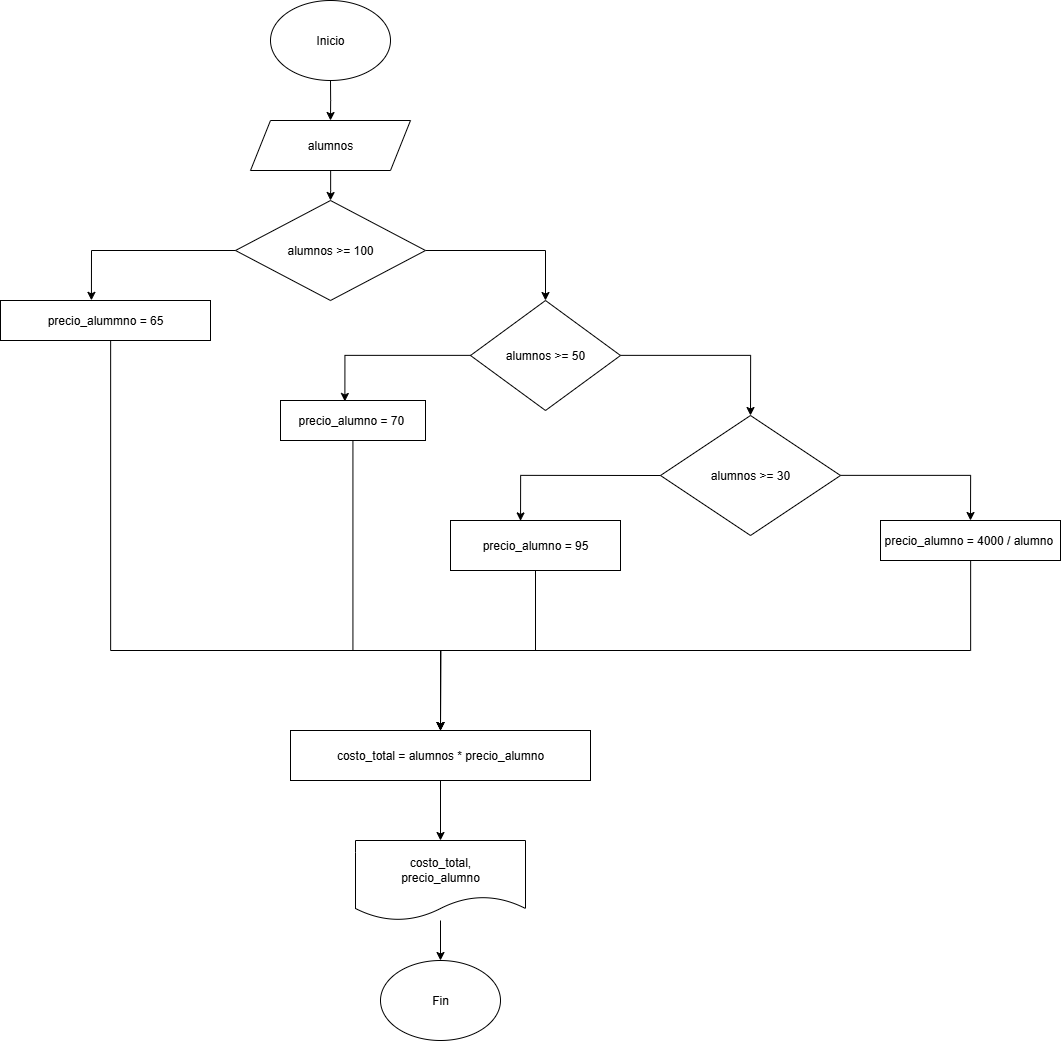

The diagram above was exported from draw.io. Its source (the exported page's mxGraphModel, read from the mxfile embedded in the PNG):
<mxGraphModel dx="1463" dy="1606" grid="1" gridSize="10" guides="1" tooltips="1" connect="1" arrows="1" fold="1" page="1" pageScale="1" pageWidth="827" pageHeight="1169" math="0" shadow="0">
  <root>
    <mxCell id="0" />
    <mxCell id="1" parent="0" />
    <mxCell id="xdF-qzbmzYWnhl-dJp6F-2" style="edgeStyle=orthogonalEdgeStyle;rounded=0;orthogonalLoop=1;jettySize=auto;html=1;" parent="1" source="xdF-qzbmzYWnhl-dJp6F-1" edge="1">
      <mxGeometry relative="1" as="geometry">
        <mxPoint x="410" y="230" as="targetPoint" />
      </mxGeometry>
    </mxCell>
    <mxCell id="xdF-qzbmzYWnhl-dJp6F-1" value="Inicio" style="ellipse;whiteSpace=wrap;html=1;" parent="1" vertex="1">
      <mxGeometry x="350" y="110" width="120" height="80" as="geometry" />
    </mxCell>
    <mxCell id="xdF-qzbmzYWnhl-dJp6F-5" style="edgeStyle=orthogonalEdgeStyle;rounded=0;orthogonalLoop=1;jettySize=auto;html=1;" parent="1" source="xdF-qzbmzYWnhl-dJp6F-3" edge="1">
      <mxGeometry relative="1" as="geometry">
        <mxPoint x="410" y="310" as="targetPoint" />
      </mxGeometry>
    </mxCell>
    <mxCell id="xdF-qzbmzYWnhl-dJp6F-3" value="alumnos" style="shape=parallelogram;perimeter=parallelogramPerimeter;whiteSpace=wrap;html=1;fixedSize=1;" parent="1" vertex="1">
      <mxGeometry x="330" y="230" width="160" height="50" as="geometry" />
    </mxCell>
    <mxCell id="EhNBrqMJHiXNq2w7wkzF-52" style="edgeStyle=orthogonalEdgeStyle;rounded=0;orthogonalLoop=1;jettySize=auto;html=1;entryX=0.5;entryY=0;entryDx=0;entryDy=0;" edge="1" parent="1" source="xdF-qzbmzYWnhl-dJp6F-8" target="xdF-qzbmzYWnhl-dJp6F-10">
      <mxGeometry relative="1" as="geometry" />
    </mxCell>
    <mxCell id="xdF-qzbmzYWnhl-dJp6F-8" value="costo_total,&lt;div&gt;precio_alumno&lt;/div&gt;" style="shape=document;whiteSpace=wrap;html=1;boundedLbl=1;" parent="1" vertex="1">
      <mxGeometry x="435" y="950" width="170" height="80" as="geometry" />
    </mxCell>
    <mxCell id="xdF-qzbmzYWnhl-dJp6F-10" value="Fin" style="ellipse;whiteSpace=wrap;html=1;" parent="1" vertex="1">
      <mxGeometry x="460" y="1070" width="120" height="80" as="geometry" />
    </mxCell>
    <mxCell id="EhNBrqMJHiXNq2w7wkzF-32" style="edgeStyle=orthogonalEdgeStyle;rounded=0;orthogonalLoop=1;jettySize=auto;html=1;entryX=0.5;entryY=0;entryDx=0;entryDy=0;" edge="1" parent="1" source="EhNBrqMJHiXNq2w7wkzF-1" target="EhNBrqMJHiXNq2w7wkzF-31">
      <mxGeometry relative="1" as="geometry" />
    </mxCell>
    <mxCell id="EhNBrqMJHiXNq2w7wkzF-1" value="alumnos &amp;gt;= 100" style="rhombus;whiteSpace=wrap;html=1;" vertex="1" parent="1">
      <mxGeometry x="315" y="310" width="190" height="100" as="geometry" />
    </mxCell>
    <mxCell id="EhNBrqMJHiXNq2w7wkzF-50" style="edgeStyle=orthogonalEdgeStyle;rounded=0;orthogonalLoop=1;jettySize=auto;html=1;entryX=0.5;entryY=0;entryDx=0;entryDy=0;" edge="1" parent="1" source="EhNBrqMJHiXNq2w7wkzF-22" target="EhNBrqMJHiXNq2w7wkzF-43">
      <mxGeometry relative="1" as="geometry">
        <Array as="points">
          <mxPoint x="190" y="760" />
          <mxPoint x="520" y="760" />
        </Array>
      </mxGeometry>
    </mxCell>
    <mxCell id="EhNBrqMJHiXNq2w7wkzF-22" value="precio_alummno = 65" style="rounded=0;whiteSpace=wrap;html=1;" vertex="1" parent="1">
      <mxGeometry x="80" y="410" width="210" height="40" as="geometry" />
    </mxCell>
    <mxCell id="EhNBrqMJHiXNq2w7wkzF-25" style="edgeStyle=orthogonalEdgeStyle;rounded=0;orthogonalLoop=1;jettySize=auto;html=1;entryX=0.433;entryY=-0.004;entryDx=0;entryDy=0;entryPerimeter=0;" edge="1" parent="1" source="EhNBrqMJHiXNq2w7wkzF-1" target="EhNBrqMJHiXNq2w7wkzF-22">
      <mxGeometry relative="1" as="geometry" />
    </mxCell>
    <mxCell id="EhNBrqMJHiXNq2w7wkzF-37" style="edgeStyle=orthogonalEdgeStyle;rounded=0;orthogonalLoop=1;jettySize=auto;html=1;entryX=0.5;entryY=0;entryDx=0;entryDy=0;" edge="1" parent="1" source="EhNBrqMJHiXNq2w7wkzF-31" target="EhNBrqMJHiXNq2w7wkzF-34">
      <mxGeometry relative="1" as="geometry" />
    </mxCell>
    <mxCell id="EhNBrqMJHiXNq2w7wkzF-31" value="alumnos &amp;gt;= 50" style="rhombus;whiteSpace=wrap;html=1;" vertex="1" parent="1">
      <mxGeometry x="550" y="410" width="150" height="110" as="geometry" />
    </mxCell>
    <mxCell id="EhNBrqMJHiXNq2w7wkzF-49" style="edgeStyle=orthogonalEdgeStyle;rounded=0;orthogonalLoop=1;jettySize=auto;html=1;entryX=0.5;entryY=0;entryDx=0;entryDy=0;" edge="1" parent="1" source="EhNBrqMJHiXNq2w7wkzF-33" target="EhNBrqMJHiXNq2w7wkzF-43">
      <mxGeometry relative="1" as="geometry">
        <Array as="points">
          <mxPoint x="432" y="760" />
          <mxPoint x="520" y="760" />
        </Array>
      </mxGeometry>
    </mxCell>
    <mxCell id="EhNBrqMJHiXNq2w7wkzF-33" value="precio_alumno = 70&amp;nbsp;" style="rounded=0;whiteSpace=wrap;html=1;" vertex="1" parent="1">
      <mxGeometry x="360" y="510" width="145" height="40" as="geometry" />
    </mxCell>
    <mxCell id="EhNBrqMJHiXNq2w7wkzF-40" style="edgeStyle=orthogonalEdgeStyle;rounded=0;orthogonalLoop=1;jettySize=auto;html=1;entryX=0.5;entryY=0;entryDx=0;entryDy=0;" edge="1" parent="1" source="EhNBrqMJHiXNq2w7wkzF-34" target="EhNBrqMJHiXNq2w7wkzF-39">
      <mxGeometry relative="1" as="geometry" />
    </mxCell>
    <mxCell id="EhNBrqMJHiXNq2w7wkzF-34" value="alumnos &amp;gt;= 30" style="rhombus;whiteSpace=wrap;html=1;" vertex="1" parent="1">
      <mxGeometry x="740" y="525" width="180" height="120" as="geometry" />
    </mxCell>
    <mxCell id="EhNBrqMJHiXNq2w7wkzF-36" value="precio_alumno = 95" style="rounded=0;whiteSpace=wrap;html=1;" vertex="1" parent="1">
      <mxGeometry x="530" y="630" width="170" height="50" as="geometry" />
    </mxCell>
    <mxCell id="EhNBrqMJHiXNq2w7wkzF-38" style="edgeStyle=orthogonalEdgeStyle;rounded=0;orthogonalLoop=1;jettySize=auto;html=1;exitX=0;exitY=0.5;exitDx=0;exitDy=0;entryX=0.412;entryY=0.008;entryDx=0;entryDy=0;entryPerimeter=0;" edge="1" parent="1" source="EhNBrqMJHiXNq2w7wkzF-34" target="EhNBrqMJHiXNq2w7wkzF-36">
      <mxGeometry relative="1" as="geometry" />
    </mxCell>
    <mxCell id="EhNBrqMJHiXNq2w7wkzF-48" style="edgeStyle=orthogonalEdgeStyle;rounded=0;orthogonalLoop=1;jettySize=auto;html=1;entryX=0.5;entryY=0;entryDx=0;entryDy=0;" edge="1" parent="1" source="EhNBrqMJHiXNq2w7wkzF-39" target="EhNBrqMJHiXNq2w7wkzF-43">
      <mxGeometry relative="1" as="geometry">
        <Array as="points">
          <mxPoint x="1050" y="760" />
          <mxPoint x="520" y="760" />
        </Array>
      </mxGeometry>
    </mxCell>
    <mxCell id="EhNBrqMJHiXNq2w7wkzF-39" value="precio_alumno = 4000 / alumno&amp;nbsp;" style="rounded=0;whiteSpace=wrap;html=1;" vertex="1" parent="1">
      <mxGeometry x="960" y="630" width="180" height="40" as="geometry" />
    </mxCell>
    <mxCell id="EhNBrqMJHiXNq2w7wkzF-41" style="edgeStyle=orthogonalEdgeStyle;rounded=0;orthogonalLoop=1;jettySize=auto;html=1;entryX=0.444;entryY=0.024;entryDx=0;entryDy=0;entryPerimeter=0;" edge="1" parent="1" source="EhNBrqMJHiXNq2w7wkzF-31" target="EhNBrqMJHiXNq2w7wkzF-33">
      <mxGeometry relative="1" as="geometry" />
    </mxCell>
    <mxCell id="EhNBrqMJHiXNq2w7wkzF-43" value="costo_total = alumnos * precio_alumno" style="rounded=0;whiteSpace=wrap;html=1;" vertex="1" parent="1">
      <mxGeometry x="370" y="840" width="300" height="50" as="geometry" />
    </mxCell>
    <mxCell id="EhNBrqMJHiXNq2w7wkzF-46" style="edgeStyle=orthogonalEdgeStyle;rounded=0;orthogonalLoop=1;jettySize=auto;html=1;entryX=0.5;entryY=0;entryDx=0;entryDy=0;" edge="1" parent="1" source="EhNBrqMJHiXNq2w7wkzF-36" target="EhNBrqMJHiXNq2w7wkzF-43">
      <mxGeometry relative="1" as="geometry" />
    </mxCell>
    <mxCell id="EhNBrqMJHiXNq2w7wkzF-51" style="edgeStyle=orthogonalEdgeStyle;rounded=0;orthogonalLoop=1;jettySize=auto;html=1;entryX=0.5;entryY=0;entryDx=0;entryDy=0;" edge="1" parent="1" source="EhNBrqMJHiXNq2w7wkzF-43" target="xdF-qzbmzYWnhl-dJp6F-8">
      <mxGeometry relative="1" as="geometry" />
    </mxCell>
  </root>
</mxGraphModel>